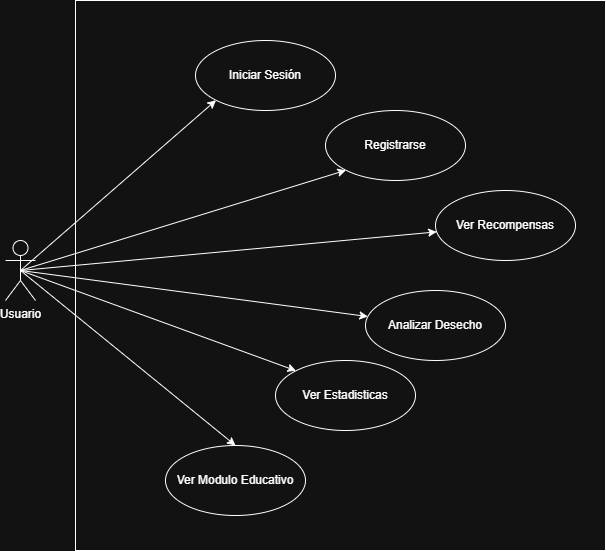

The diagram above was exported from draw.io. Its source (the exported page's mxGraphModel, read from the mxfile embedded in the PNG):
<mxGraphModel dx="1030" dy="626" grid="1" gridSize="10" guides="1" tooltips="1" connect="1" arrows="1" fold="1" page="1" pageScale="1" pageWidth="827" pageHeight="1169" math="0" shadow="0">
  <root>
    <mxCell id="0" />
    <mxCell id="1" parent="0" />
    <mxCell id="l0XIAAG2wTkFturqwGR6-5" parent="1" style="rounded=0;whiteSpace=wrap;html=1;" value="" vertex="1">
      <mxGeometry height="550" width="530" x="270" y="70" as="geometry" />
    </mxCell>
    <mxCell id="l0XIAAG2wTkFturqwGR6-11" edge="1" parent="1" source="l0XIAAG2wTkFturqwGR6-2" style="rounded=0;orthogonalLoop=1;jettySize=auto;html=1;exitX=0.5;exitY=0.5;exitDx=0;exitDy=0;exitPerimeter=0;entryX=0.5;entryY=0;entryDx=0;entryDy=0;" target="l0XIAAG2wTkFturqwGR6-10">
      <mxGeometry relative="1" as="geometry" />
    </mxCell>
    <mxCell id="l0XIAAG2wTkFturqwGR6-12" edge="1" parent="1" source="l0XIAAG2wTkFturqwGR6-2" style="rounded=0;orthogonalLoop=1;jettySize=auto;html=1;exitX=0.5;exitY=0.5;exitDx=0;exitDy=0;exitPerimeter=0;entryX=0;entryY=0;entryDx=0;entryDy=0;" target="l0XIAAG2wTkFturqwGR6-8">
      <mxGeometry relative="1" as="geometry" />
    </mxCell>
    <mxCell id="l0XIAAG2wTkFturqwGR6-13" edge="1" parent="1" source="l0XIAAG2wTkFturqwGR6-2" style="rounded=0;orthogonalLoop=1;jettySize=auto;html=1;exitX=0.5;exitY=0.5;exitDx=0;exitDy=0;exitPerimeter=0;" target="l0XIAAG2wTkFturqwGR6-7">
      <mxGeometry relative="1" as="geometry" />
    </mxCell>
    <mxCell id="l0XIAAG2wTkFturqwGR6-14" edge="1" parent="1" source="l0XIAAG2wTkFturqwGR6-2" style="rounded=0;orthogonalLoop=1;jettySize=auto;html=1;exitX=0.5;exitY=0.5;exitDx=0;exitDy=0;exitPerimeter=0;" target="l0XIAAG2wTkFturqwGR6-6">
      <mxGeometry relative="1" as="geometry" />
    </mxCell>
    <mxCell id="l0XIAAG2wTkFturqwGR6-15" edge="1" parent="1" source="l0XIAAG2wTkFturqwGR6-2" style="rounded=0;orthogonalLoop=1;jettySize=auto;html=1;exitX=0.5;exitY=0.5;exitDx=0;exitDy=0;exitPerimeter=0;entryX=0;entryY=1;entryDx=0;entryDy=0;" target="l0XIAAG2wTkFturqwGR6-9">
      <mxGeometry relative="1" as="geometry" />
    </mxCell>
    <mxCell id="l0XIAAG2wTkFturqwGR6-16" edge="1" parent="1" source="l0XIAAG2wTkFturqwGR6-2" style="rounded=0;orthogonalLoop=1;jettySize=auto;html=1;exitX=0.5;exitY=0.5;exitDx=0;exitDy=0;exitPerimeter=0;entryX=0;entryY=1;entryDx=0;entryDy=0;" target="l0XIAAG2wTkFturqwGR6-3">
      <mxGeometry relative="1" as="geometry" />
    </mxCell>
    <mxCell id="l0XIAAG2wTkFturqwGR6-2" parent="1" style="shape=umlActor;verticalLabelPosition=bottom;verticalAlign=top;html=1;" value="Usuario" vertex="1">
      <mxGeometry height="60" width="30" x="200" y="310" as="geometry" />
    </mxCell>
    <mxCell id="l0XIAAG2wTkFturqwGR6-3" parent="1" style="ellipse;whiteSpace=wrap;html=1;" value="Iniciar Sesión" vertex="1">
      <mxGeometry height="70" width="140" x="390" y="110" as="geometry" />
    </mxCell>
    <mxCell id="l0XIAAG2wTkFturqwGR6-6" parent="1" style="ellipse;whiteSpace=wrap;html=1;" value="Ver Recompensas" vertex="1">
      <mxGeometry height="70" width="140" x="630" y="260" as="geometry" />
    </mxCell>
    <mxCell id="l0XIAAG2wTkFturqwGR6-7" parent="1" style="ellipse;whiteSpace=wrap;html=1;" value="Analizar Desecho" vertex="1">
      <mxGeometry height="70" width="140" x="560" y="360" as="geometry" />
    </mxCell>
    <mxCell id="l0XIAAG2wTkFturqwGR6-8" parent="1" style="ellipse;whiteSpace=wrap;html=1;" value="Ver Estadisticas" vertex="1">
      <mxGeometry height="70" width="140" x="470" y="430" as="geometry" />
    </mxCell>
    <mxCell id="l0XIAAG2wTkFturqwGR6-9" parent="1" style="ellipse;whiteSpace=wrap;html=1;" value="Registrarse" vertex="1">
      <mxGeometry height="70" width="140" x="520" y="180" as="geometry" />
    </mxCell>
    <mxCell id="l0XIAAG2wTkFturqwGR6-10" parent="1" style="ellipse;whiteSpace=wrap;html=1;" value="Ver Modulo Educativo" vertex="1">
      <mxGeometry height="70" width="140" x="360" y="515" as="geometry" />
    </mxCell>
  </root>
</mxGraphModel>